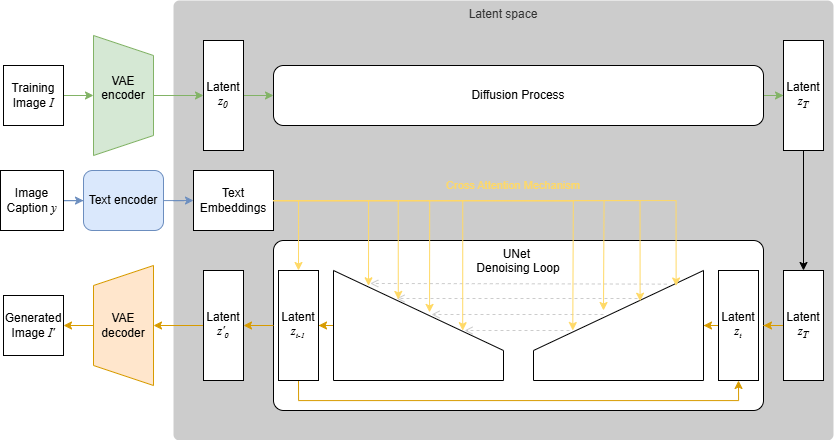

The diagram above was exported from draw.io. Its source (the exported page's mxGraphModel, read from the mxfile embedded in the PNG):
<mxGraphModel dx="4606" dy="3113" grid="1" gridSize="10" guides="1" tooltips="1" connect="1" arrows="1" fold="1" page="1" pageScale="1" pageWidth="850" pageHeight="1100" math="0" shadow="0">
  <root>
    <mxCell id="0" />
    <mxCell id="1" parent="0" />
    <mxCell id="2" value="Latent space" style="rounded=1;whiteSpace=wrap;html=1;glass=0;arcSize=12;absoluteArcSize=1;strokeColor=none;fillColor=#CCCCCC;verticalAlign=top;fontColor=#333333;" vertex="1" parent="1">
      <mxGeometry x="-530" y="570" width="660" height="440" as="geometry" />
    </mxCell>
    <mxCell id="3" style="edgeStyle=orthogonalEdgeStyle;rounded=0;orthogonalLoop=1;jettySize=auto;html=1;entryX=0;entryY=0.5;entryDx=0;entryDy=0;fillColor=#d5e8d4;strokeColor=#82b366;" edge="1" source="4" target="7" parent="1">
      <mxGeometry relative="1" as="geometry" />
    </mxCell>
    <mxCell id="4" value="Training&lt;div&gt;Image &lt;i&gt;&lt;font face=&quot;Garamond&quot;&gt;I&lt;/font&gt;&lt;/i&gt;&lt;/div&gt;" style="rounded=0;whiteSpace=wrap;html=1;" vertex="1" parent="1">
      <mxGeometry x="-700" y="635" width="60" height="60" as="geometry" />
    </mxCell>
    <mxCell id="5" style="edgeStyle=orthogonalEdgeStyle;rounded=0;orthogonalLoop=1;jettySize=auto;html=1;entryX=0;entryY=0.5;entryDx=0;entryDy=0;fillColor=#d5e8d4;strokeColor=#82b366;" edge="1" source="6" target="13" parent="1">
      <mxGeometry relative="1" as="geometry" />
    </mxCell>
    <mxCell id="6" value="&lt;div&gt;&lt;br&gt;&lt;/div&gt;" style="shape=trapezoid;perimeter=trapezoidPerimeter;whiteSpace=wrap;html=1;fixedSize=1;rotation=90;textDirection=rtl;fillColor=#d5e8d4;strokeColor=#82b366;" vertex="1" parent="1">
      <mxGeometry x="-640" y="635" width="120" height="60" as="geometry" />
    </mxCell>
    <mxCell id="7" value="VAE&lt;div&gt;encoder&lt;/div&gt;&lt;div&gt;&lt;br&gt;&lt;/div&gt;" style="text;html=1;align=center;verticalAlign=middle;whiteSpace=wrap;rounded=0;" vertex="1" parent="1">
      <mxGeometry x="-610" y="650" width="60" height="30" as="geometry" />
    </mxCell>
    <mxCell id="8" style="edgeStyle=orthogonalEdgeStyle;rounded=0;orthogonalLoop=1;jettySize=auto;html=1;entryX=1;entryY=0.5;entryDx=0;entryDy=0;fillColor=#ffe6cc;strokeColor=#d79b00;" edge="1" source="9" target="11" parent="1">
      <mxGeometry relative="1" as="geometry" />
    </mxCell>
    <mxCell id="9" value="&lt;div&gt;&lt;br&gt;&lt;/div&gt;" style="shape=trapezoid;perimeter=trapezoidPerimeter;whiteSpace=wrap;html=1;fixedSize=1;rotation=-90;textDirection=rtl;fillColor=#ffe6cc;strokeColor=#d79b00;" vertex="1" parent="1">
      <mxGeometry x="-640" y="865" width="120" height="60" as="geometry" />
    </mxCell>
    <mxCell id="10" value="VAE&lt;div&gt;decoder&lt;/div&gt;" style="text;html=1;align=center;verticalAlign=middle;whiteSpace=wrap;rounded=0;" vertex="1" parent="1">
      <mxGeometry x="-610" y="880" width="60" height="30" as="geometry" />
    </mxCell>
    <mxCell id="11" value="Generated&lt;div&gt;Image &lt;i&gt;&lt;font face=&quot;Garamond&quot;&gt;I'&lt;/font&gt;&lt;/i&gt;&lt;/div&gt;" style="rounded=0;whiteSpace=wrap;html=1;" vertex="1" parent="1">
      <mxGeometry x="-700" y="865" width="60" height="60" as="geometry" />
    </mxCell>
    <mxCell id="12" style="edgeStyle=orthogonalEdgeStyle;rounded=0;orthogonalLoop=1;jettySize=auto;html=1;entryX=0;entryY=0.5;entryDx=0;entryDy=0;fillColor=#d5e8d4;strokeColor=#82b366;" edge="1" source="13" target="15" parent="1">
      <mxGeometry relative="1" as="geometry" />
    </mxCell>
    <mxCell id="13" value="Latent&lt;div&gt;&lt;i&gt;&lt;font face=&quot;Garamond&quot;&gt;z&lt;sub&gt;0&lt;/sub&gt;&lt;/font&gt;&lt;/i&gt;&lt;/div&gt;" style="rounded=0;whiteSpace=wrap;html=1;" vertex="1" parent="1">
      <mxGeometry x="-500" y="610" width="40" height="110" as="geometry" />
    </mxCell>
    <mxCell id="14" style="edgeStyle=orthogonalEdgeStyle;rounded=0;orthogonalLoop=1;jettySize=auto;html=1;entryX=0;entryY=0.5;entryDx=0;entryDy=0;fillColor=#d5e8d4;strokeColor=#82b366;" edge="1" source="15" target="17" parent="1">
      <mxGeometry relative="1" as="geometry" />
    </mxCell>
    <mxCell id="15" value="Diffusion Process" style="rounded=1;whiteSpace=wrap;html=1;absoluteArcSize=1;" vertex="1" parent="1">
      <mxGeometry x="-430" y="635" width="490" height="60" as="geometry" />
    </mxCell>
    <mxCell id="16" style="edgeStyle=orthogonalEdgeStyle;rounded=0;orthogonalLoop=1;jettySize=auto;html=1;" edge="1" source="17" target="22" parent="1">
      <mxGeometry relative="1" as="geometry" />
    </mxCell>
    <mxCell id="17" value="Latent&lt;div&gt;&lt;font face=&quot;Garamond&quot;&gt;&lt;i&gt;z&lt;sub&gt;T&lt;/sub&gt;&lt;/i&gt;&lt;/font&gt;&lt;/div&gt;" style="rounded=0;whiteSpace=wrap;html=1;" vertex="1" parent="1">
      <mxGeometry x="80" y="610" width="40" height="110" as="geometry" />
    </mxCell>
    <mxCell id="18" style="edgeStyle=orthogonalEdgeStyle;rounded=0;orthogonalLoop=1;jettySize=auto;html=1;entryX=1;entryY=0.5;entryDx=0;entryDy=0;fillColor=#ffe6cc;strokeColor=#d79b00;" edge="1" source="19" target="10" parent="1">
      <mxGeometry relative="1" as="geometry" />
    </mxCell>
    <mxCell id="19" value="Latent&lt;div&gt;&lt;font face=&quot;Garamond&quot;&gt;&lt;i&gt;z'&lt;span style=&quot;font-size: 10px; background-color: initial;&quot;&gt;&lt;sub&gt;0&lt;/sub&gt;&lt;/span&gt;&lt;/i&gt;&lt;/font&gt;&lt;/div&gt;" style="rounded=0;whiteSpace=wrap;html=1;" vertex="1" parent="1">
      <mxGeometry x="-500" y="840" width="40" height="110" as="geometry" />
    </mxCell>
    <mxCell id="20" value="UNet&amp;nbsp;&lt;div&gt;Denoising Loop&lt;div&gt;&lt;br&gt;&lt;/div&gt;&lt;/div&gt;" style="rounded=1;whiteSpace=wrap;html=1;absoluteArcSize=1;verticalAlign=top;connectable=1;allowArrows=1;" vertex="1" parent="1">
      <mxGeometry x="-430" y="810" width="490" height="170" as="geometry" />
    </mxCell>
    <mxCell id="21" style="edgeStyle=orthogonalEdgeStyle;rounded=0;orthogonalLoop=1;jettySize=auto;html=1;entryX=1;entryY=0.5;entryDx=0;entryDy=0;fillColor=#ffe6cc;strokeColor=#d79b00;" edge="1" source="22" target="20" parent="1">
      <mxGeometry relative="1" as="geometry" />
    </mxCell>
    <mxCell id="22" value="Latent&lt;div&gt;&lt;font face=&quot;Garamond&quot;&gt;&lt;i&gt;z&lt;sub&gt;T&lt;/sub&gt;&lt;/i&gt;&lt;/font&gt;&lt;/div&gt;" style="rounded=0;whiteSpace=wrap;html=1;" vertex="1" parent="1">
      <mxGeometry x="80" y="840" width="40" height="110" as="geometry" />
    </mxCell>
    <mxCell id="23" style="edgeStyle=orthogonalEdgeStyle;rounded=0;orthogonalLoop=1;jettySize=auto;html=1;entryX=1;entryY=0.5;entryDx=0;entryDy=0;startArrow=classic;startFill=1;endArrow=none;endFill=0;fillColor=#ffe6cc;strokeColor=#d79b00;" edge="1" source="25" target="29" parent="1">
      <mxGeometry relative="1" as="geometry" />
    </mxCell>
    <mxCell id="24" style="edgeStyle=orthogonalEdgeStyle;rounded=0;orthogonalLoop=1;jettySize=auto;html=1;exitX=0.5;exitY=1;exitDx=0;exitDy=0;entryX=0.5;entryY=1;entryDx=0;entryDy=0;fillColor=#ffe6cc;strokeColor=#d79b00;" edge="1" source="25" target="27" parent="1">
      <mxGeometry relative="1" as="geometry" />
    </mxCell>
    <mxCell id="25" value="Latent&lt;div&gt;&lt;font face=&quot;Garamond&quot;&gt;&lt;i&gt;z&lt;span style=&quot;font-size: 10px; background-color: initial;&quot;&gt;&lt;sub&gt;t-1&lt;/sub&gt;&lt;/span&gt;&lt;/i&gt;&lt;/font&gt;&lt;/div&gt;" style="rounded=0;whiteSpace=wrap;html=1;" vertex="1" parent="1">
      <mxGeometry x="-425" y="840" width="40" height="110" as="geometry" />
    </mxCell>
    <mxCell id="26" style="edgeStyle=orthogonalEdgeStyle;rounded=0;orthogonalLoop=1;jettySize=auto;html=1;entryX=1;entryY=0.5;entryDx=0;entryDy=0;fillColor=#ffe6cc;strokeColor=#d79b00;" edge="1" source="27" target="28" parent="1">
      <mxGeometry relative="1" as="geometry" />
    </mxCell>
    <mxCell id="27" value="Latent&lt;div&gt;&lt;font face=&quot;Garamond&quot;&gt;&lt;i&gt;z&lt;span style=&quot;font-size: 10px; background-color: initial;&quot;&gt;&lt;sub&gt;t&lt;/sub&gt;&lt;/span&gt;&lt;/i&gt;&lt;/font&gt;&lt;/div&gt;" style="rounded=0;whiteSpace=wrap;html=1;" vertex="1" parent="1">
      <mxGeometry x="15" y="840" width="40" height="110" as="geometry" />
    </mxCell>
    <mxCell id="28" value="" style="shape=manualInput;whiteSpace=wrap;html=1;size=80;direction=east;" vertex="1" parent="1">
      <mxGeometry x="-170" y="840" width="170" height="110" as="geometry" />
    </mxCell>
    <mxCell id="29" value="" style="shape=manualInput;whiteSpace=wrap;html=1;size=80;direction=west;flipV=1;" vertex="1" parent="1">
      <mxGeometry x="-370" y="840" width="170" height="110" as="geometry" />
    </mxCell>
    <mxCell id="30" value="" style="endArrow=classic;html=1;rounded=0;exitX=0;exitY=0.5;exitDx=0;exitDy=0;entryX=1;entryY=0.5;entryDx=0;entryDy=0;fillColor=#ffe6cc;strokeColor=#d79b00;" edge="1" source="20" target="19" parent="1">
      <mxGeometry width="50" height="50" relative="1" as="geometry">
        <mxPoint x="400" y="760" as="sourcePoint" />
        <mxPoint x="450" y="710" as="targetPoint" />
      </mxGeometry>
    </mxCell>
    <mxCell id="31" style="rounded=0;orthogonalLoop=1;jettySize=auto;html=1;entryX=0.831;entryY=0.127;entryDx=0;entryDy=0;entryPerimeter=0;exitX=0.796;exitY=0.133;exitDx=0;exitDy=0;exitPerimeter=0;endArrow=open;endFill=0;dashed=1;fillColor=#f5f5f5;strokeColor=#CCCCCC;" edge="1" parent="1">
      <mxGeometry relative="1" as="geometry">
        <mxPoint x="-36.680000000000064" y="853.6300000000001" as="sourcePoint" />
        <mxPoint x="-333.27" y="852.9699999999998" as="targetPoint" />
      </mxGeometry>
    </mxCell>
    <mxCell id="32" style="rounded=0;orthogonalLoop=1;jettySize=auto;html=1;entryX=0.831;entryY=0.127;entryDx=0;entryDy=0;entryPerimeter=0;exitX=0.796;exitY=0.133;exitDx=0;exitDy=0;exitPerimeter=0;endArrow=open;endFill=0;dashed=1;fillColor=#f5f5f5;strokeColor=#CCCCCC;" edge="1" parent="1">
      <mxGeometry relative="1" as="geometry">
        <mxPoint x="-100" y="884" as="sourcePoint" />
        <mxPoint x="-272" y="884" as="targetPoint" />
      </mxGeometry>
    </mxCell>
    <mxCell id="33" style="rounded=0;orthogonalLoop=1;jettySize=auto;html=1;entryX=0.831;entryY=0.127;entryDx=0;entryDy=0;entryPerimeter=0;exitX=0.796;exitY=0.133;exitDx=0;exitDy=0;exitPerimeter=0;endArrow=open;endFill=0;dashed=1;fillColor=#f5f5f5;strokeColor=#CCCCCC;" edge="1" parent="1">
      <mxGeometry relative="1" as="geometry">
        <mxPoint x="-134" y="900" as="sourcePoint" />
        <mxPoint x="-239" y="900" as="targetPoint" />
      </mxGeometry>
    </mxCell>
    <mxCell id="34" style="rounded=0;orthogonalLoop=1;jettySize=auto;html=1;entryX=0.831;entryY=0.127;entryDx=0;entryDy=0;entryPerimeter=0;exitX=0.796;exitY=0.133;exitDx=0;exitDy=0;exitPerimeter=0;endArrow=open;endFill=0;dashed=1;fillColor=#f5f5f5;strokeColor=#CCCCCC;" edge="1" parent="1">
      <mxGeometry relative="1" as="geometry">
        <mxPoint x="-66" y="868" as="sourcePoint" />
        <mxPoint x="-307" y="868" as="targetPoint" />
      </mxGeometry>
    </mxCell>
    <mxCell id="35" style="edgeStyle=orthogonalEdgeStyle;rounded=0;orthogonalLoop=1;jettySize=auto;html=1;fillColor=#dae8fc;strokeColor=#6c8ebf;" edge="1" source="36" target="38" parent="1">
      <mxGeometry relative="1" as="geometry" />
    </mxCell>
    <mxCell id="36" value="Image Caption &lt;font face=&quot;Garamond&quot;&gt;&lt;i&gt;y&lt;/i&gt;&lt;/font&gt;" style="rounded=0;whiteSpace=wrap;html=1;" vertex="1" parent="1">
      <mxGeometry x="-703" y="740" width="63" height="60" as="geometry" />
    </mxCell>
    <mxCell id="37" style="edgeStyle=orthogonalEdgeStyle;rounded=0;orthogonalLoop=1;jettySize=auto;html=1;entryX=0;entryY=0.5;entryDx=0;entryDy=0;fillColor=#dae8fc;strokeColor=#6c8ebf;" edge="1" source="38" target="42" parent="1">
      <mxGeometry relative="1" as="geometry" />
    </mxCell>
    <mxCell id="38" value="Text encoder" style="rounded=1;whiteSpace=wrap;html=1;fillColor=#dae8fc;strokeColor=#6c8ebf;" vertex="1" parent="1">
      <mxGeometry x="-620" y="740" width="80" height="60" as="geometry" />
    </mxCell>
    <mxCell id="39" style="edgeStyle=orthogonalEdgeStyle;rounded=0;orthogonalLoop=1;jettySize=auto;html=1;exitX=1;exitY=0.5;exitDx=0;exitDy=0;entryX=0.5;entryY=0;entryDx=0;entryDy=0;fillColor=#fff2cc;strokeColor=#FFD966;" edge="1" source="42" target="25" parent="1">
      <mxGeometry relative="1" as="geometry">
        <Array as="points">
          <mxPoint x="-405" y="770" />
        </Array>
      </mxGeometry>
    </mxCell>
    <mxCell id="40" style="edgeStyle=orthogonalEdgeStyle;rounded=0;orthogonalLoop=1;jettySize=auto;html=1;fillColor=#fff2cc;strokeColor=#FFD966;" edge="1" parent="1">
      <mxGeometry relative="1" as="geometry">
        <mxPoint x="-130.71428571428572" y="900" as="targetPoint" />
        <mxPoint x="-449" y="770" as="sourcePoint" />
      </mxGeometry>
    </mxCell>
    <mxCell id="41" style="edgeStyle=orthogonalEdgeStyle;rounded=0;orthogonalLoop=1;jettySize=auto;html=1;fillColor=#fff2cc;strokeColor=#FFD966;" edge="1" source="42" parent="1">
      <mxGeometry relative="1" as="geometry">
        <mxPoint x="-100" y="880" as="targetPoint" />
      </mxGeometry>
    </mxCell>
    <mxCell id="42" value="Text&lt;div&gt;Embeddings&lt;/div&gt;" style="rounded=0;whiteSpace=wrap;html=1;" vertex="1" parent="1">
      <mxGeometry x="-510" y="740" width="80" height="60" as="geometry" />
    </mxCell>
    <mxCell id="43" style="edgeStyle=orthogonalEdgeStyle;rounded=0;orthogonalLoop=1;jettySize=auto;html=1;entryX=0.794;entryY=0.139;entryDx=0;entryDy=0;entryPerimeter=0;fillColor=#fff2cc;strokeColor=#FFD966;" edge="1" source="42" target="29" parent="1">
      <mxGeometry relative="1" as="geometry" />
    </mxCell>
    <mxCell id="44" style="edgeStyle=orthogonalEdgeStyle;rounded=0;orthogonalLoop=1;jettySize=auto;html=1;entryX=0.619;entryY=0.263;entryDx=0;entryDy=0;entryPerimeter=0;fillColor=#fff2cc;strokeColor=#FFD966;" edge="1" source="42" target="29" parent="1">
      <mxGeometry relative="1" as="geometry" />
    </mxCell>
    <mxCell id="45" style="edgeStyle=orthogonalEdgeStyle;rounded=0;orthogonalLoop=1;jettySize=auto;html=1;entryX=0.435;entryY=0.381;entryDx=0;entryDy=0;entryPerimeter=0;fillColor=#fff2cc;strokeColor=#FFD966;" edge="1" source="42" target="29" parent="1">
      <mxGeometry relative="1" as="geometry" />
    </mxCell>
    <mxCell id="46" style="edgeStyle=orthogonalEdgeStyle;rounded=0;orthogonalLoop=1;jettySize=auto;html=1;entryX=0.24;entryY=0.547;entryDx=0;entryDy=0;entryPerimeter=0;fillColor=#fff2cc;strokeColor=#FFD966;" edge="1" source="42" target="29" parent="1">
      <mxGeometry relative="1" as="geometry" />
    </mxCell>
    <mxCell id="47" style="edgeStyle=orthogonalEdgeStyle;rounded=0;orthogonalLoop=1;jettySize=auto;html=1;entryX=0.627;entryY=0.279;entryDx=0;entryDy=0;entryPerimeter=0;fillColor=#fff2cc;strokeColor=#FFD966;" edge="1" source="42" target="28" parent="1">
      <mxGeometry relative="1" as="geometry" />
    </mxCell>
    <mxCell id="48" style="edgeStyle=orthogonalEdgeStyle;rounded=0;orthogonalLoop=1;jettySize=auto;html=1;entryX=0.839;entryY=0.141;entryDx=0;entryDy=0;entryPerimeter=0;fillColor=#fff2cc;strokeColor=#FFD966;" edge="1" source="42" target="28" parent="1">
      <mxGeometry relative="1" as="geometry" />
    </mxCell>
    <mxCell id="49" value="&lt;span style=&quot;font-size: 11px; text-wrap: nowrap;&quot;&gt;Cross Attention Mechanism&lt;/span&gt;" style="text;html=1;align=center;verticalAlign=middle;whiteSpace=wrap;rounded=0;fillColor=none;strokeColor=none;fontColor=#FFD966;" vertex="1" parent="1">
      <mxGeometry x="-220" y="740" width="60" height="30" as="geometry" />
    </mxCell>
  </root>
</mxGraphModel>